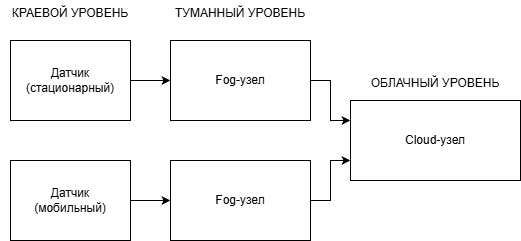

The diagram above was exported from draw.io. Its source (the exported page's mxGraphModel, read from the mxfile embedded in the PNG):
<mxGraphModel dx="1807" dy="1030" grid="1" gridSize="10" guides="1" tooltips="1" connect="1" arrows="1" fold="1" page="1" pageScale="1" pageWidth="827" pageHeight="1169" math="0" shadow="0">
  <root>
    <mxCell id="0" />
    <mxCell id="1" parent="0" />
    <mxCell id="xfNxeKbO8z6HxAsMP7Jd-1" parent="1" style="rounded=0;whiteSpace=wrap;html=1;" value="&lt;div&gt;Датчик&lt;/div&gt;&lt;div&gt;(стационарный)&lt;/div&gt;" vertex="1">
      <mxGeometry height="80" width="120" x="40" y="240" as="geometry" />
    </mxCell>
    <mxCell id="xfNxeKbO8z6HxAsMP7Jd-2" parent="1" style="rounded=0;whiteSpace=wrap;html=1;" value="&lt;div&gt;Датчик&lt;/div&gt;&lt;div&gt;(мобильный)&lt;/div&gt;" vertex="1">
      <mxGeometry height="80" width="120" x="40" y="360" as="geometry" />
    </mxCell>
    <mxCell id="xfNxeKbO8z6HxAsMP7Jd-3" parent="1" style="text;html=1;whiteSpace=wrap;strokeColor=none;fillColor=none;align=center;verticalAlign=middle;rounded=0;autosize=1;resizable=0;" value="&lt;div&gt;КРАЕВОЙ УРОВЕНЬ&lt;/div&gt;&lt;div&gt;&lt;br&gt;&lt;/div&gt;" vertex="1">
      <mxGeometry height="40" width="140" x="30" y="200" as="geometry" />
    </mxCell>
    <mxCell id="xfNxeKbO8z6HxAsMP7Jd-4" parent="1" style="rounded=0;whiteSpace=wrap;html=1;" value="&lt;div&gt;Fog-узел&lt;/div&gt;" vertex="1">
      <mxGeometry height="80" width="140" x="200" y="240" as="geometry" />
    </mxCell>
    <mxCell id="xfNxeKbO8z6HxAsMP7Jd-5" parent="1" style="rounded=0;whiteSpace=wrap;html=1;" value="&lt;div&gt;Fog-узел&lt;/div&gt;" vertex="1">
      <mxGeometry height="80" width="140" x="200" y="360" as="geometry" />
    </mxCell>
    <mxCell id="xfNxeKbO8z6HxAsMP7Jd-6" parent="1" style="text;html=1;whiteSpace=wrap;strokeColor=none;fillColor=none;align=center;verticalAlign=middle;rounded=0;autosize=1;resizable=0;" value="&lt;div&gt;ТУМАННЫЙ УРОВЕНЬ&lt;/div&gt;&lt;div&gt;&lt;br&gt;&lt;/div&gt;" vertex="1">
      <mxGeometry height="40" width="150" x="195" y="200" as="geometry" />
    </mxCell>
    <mxCell id="xfNxeKbO8z6HxAsMP7Jd-7" parent="1" style="rounded=0;whiteSpace=wrap;html=1;" value="&lt;div&gt;Cloud-узел&lt;/div&gt;" vertex="1">
      <mxGeometry height="80" width="170" x="380" y="300" as="geometry" />
    </mxCell>
    <mxCell id="xfNxeKbO8z6HxAsMP7Jd-8" parent="1" style="text;html=1;whiteSpace=wrap;strokeColor=none;fillColor=none;align=center;verticalAlign=middle;rounded=0;autosize=1;resizable=0;" value="&lt;div&gt;ОБЛАЧНЫЙ УРОВЕНЬ&lt;/div&gt;&lt;div&gt;&lt;br&gt;&lt;/div&gt;" vertex="1">
      <mxGeometry height="40" width="150" x="390" y="270" as="geometry" />
    </mxCell>
    <mxCell id="xfNxeKbO8z6HxAsMP7Jd-9" edge="1" parent="1" source="xfNxeKbO8z6HxAsMP7Jd-1" style="endArrow=classic;html=1;rounded=0;exitX=1;exitY=0.5;exitDx=0;exitDy=0;entryX=0;entryY=0.5;entryDx=0;entryDy=0;" target="xfNxeKbO8z6HxAsMP7Jd-4" value="">
      <mxGeometry height="50" relative="1" width="50" as="geometry">
        <mxPoint x="390" y="550" as="sourcePoint" />
        <mxPoint x="440" y="500" as="targetPoint" />
      </mxGeometry>
    </mxCell>
    <mxCell id="xfNxeKbO8z6HxAsMP7Jd-10" edge="1" parent="1" source="xfNxeKbO8z6HxAsMP7Jd-2" style="endArrow=classic;html=1;rounded=0;exitX=1;exitY=0.5;exitDx=0;exitDy=0;entryX=0;entryY=0.5;entryDx=0;entryDy=0;" target="xfNxeKbO8z6HxAsMP7Jd-5" value="">
      <mxGeometry height="50" relative="1" width="50" as="geometry">
        <mxPoint x="170" y="390" as="sourcePoint" />
        <mxPoint x="210" y="390" as="targetPoint" />
      </mxGeometry>
    </mxCell>
    <mxCell id="xfNxeKbO8z6HxAsMP7Jd-11" edge="1" parent="1" source="xfNxeKbO8z6HxAsMP7Jd-4" style="endArrow=classic;html=1;rounded=0;exitX=1;exitY=0.5;exitDx=0;exitDy=0;entryX=0;entryY=0.25;entryDx=0;entryDy=0;" target="xfNxeKbO8z6HxAsMP7Jd-7" value="">
      <mxGeometry height="50" relative="1" width="50" as="geometry">
        <Array as="points">
          <mxPoint x="360" y="280" />
          <mxPoint x="360" y="320" />
        </Array>
        <mxPoint x="390" y="550" as="sourcePoint" />
        <mxPoint x="440" y="500" as="targetPoint" />
      </mxGeometry>
    </mxCell>
    <mxCell id="xfNxeKbO8z6HxAsMP7Jd-12" edge="1" parent="1" source="xfNxeKbO8z6HxAsMP7Jd-5" style="endArrow=classic;html=1;rounded=0;exitX=1;exitY=0.5;exitDx=0;exitDy=0;entryX=0;entryY=0.75;entryDx=0;entryDy=0;" target="xfNxeKbO8z6HxAsMP7Jd-7" value="">
      <mxGeometry height="50" relative="1" width="50" as="geometry">
        <Array as="points">
          <mxPoint x="360" y="400" />
          <mxPoint x="360" y="360" />
        </Array>
        <mxPoint x="390" y="550" as="sourcePoint" />
        <mxPoint x="440" y="500" as="targetPoint" />
      </mxGeometry>
    </mxCell>
  </root>
</mxGraphModel>